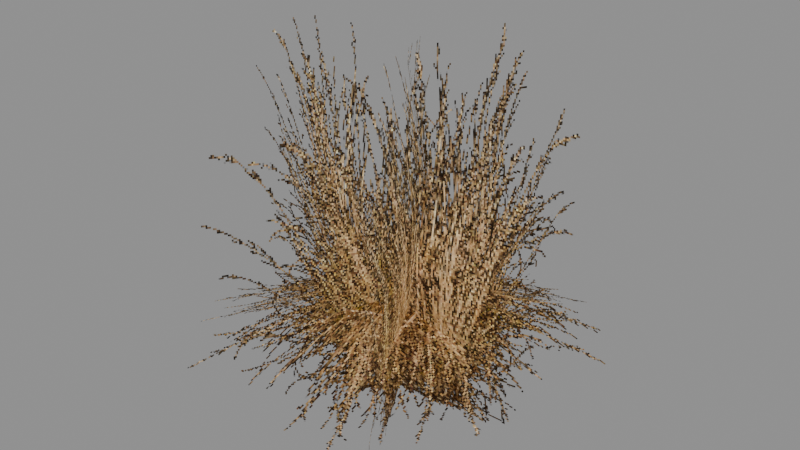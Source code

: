 # Source: Bunch_Grass_01_4805275.blend  (saved by Blender 5.2.44; exported with 4.5.12 LTS)
import bpy
from mathutils import Matrix  # noqa: F401  (used for matrix-valued properties, if any)

bpy.ops.wm.read_factory_settings(use_empty=True)
scene = bpy.context.scene
scene.name = 'Scene'

# ---- collections
col_bunch_grass_01 = bpy.data.collections.new('Bunch Grass 01'); scene.collection.children.link(col_bunch_grass_01)

# ---- images (referenced by path relative to the original .blend; pixels are not part of the script)
import os
ASSET_DIR = os.environ.get("B2B_ASSET_DIR", "")  # directory of the original .blend (textures are referenced by path, not embedded)
HERE = os.path.dirname(os.path.abspath(__file__))  # packed textures are extracted next to this script under _unpacked/

def load_image(name, relpath, width, height, colorspace="sRGB"):
    """Load a texture the original file referenced (path relative to the .blend, or extracted next to this script)."""
    p = next((c for c in (os.path.join(HERE, relpath), os.path.join(ASSET_DIR, relpath)) if relpath and os.path.exists(c)), "")
    if p:
        img = bpy.data.images.load(p, check_existing=True)
        img.name = name
    else:  # same state as the original file: an image datablock whose file is absent (Cycles renders it pink)
        img = bpy.data.images.new(name, width, height)
        img.source = "FILE"
        img.filepath = "//" + (relpath or name)
    img.colorspace_settings.name = colorspace
    return img
img_bunchgrass01foliage_diffuse_png = load_image('BunchGrass01Foliage_diffuse.png', '_unpacked/BunchGrass01Foliage_diffuse.8a830d9d.png', 512, 512, 'sRGB')

# ---- materials (node trees are filled in below, after node groups)
mat_bunchgrass01foliage = bpy.data.materials.new('BunchGrass01Foliage')

# ---- material node trees
mat_bunchgrass01foliage.use_nodes = True; mat_bunchgrass01foliage.node_tree.nodes.clear()
_N = mat_bunchgrass01foliage.node_tree.nodes; _L = mat_bunchgrass01foliage.node_tree.links
n0 = _N.new('ShaderNodeBsdfPrincipled'); n0.name = 'Principled BSDF'; n0.location = (-200, 100)
n0.inputs[2].default_value = 1.0
n0.inputs[10].default_value = 0.005
n0.inputs[13].default_value = 0.1
n1 = _N.new('ShaderNodeOutputMaterial'); n1.name = 'Material Output'; n1.location = (200, 100)
n2 = _N.new('ShaderNodeTexImage'); n2.name = 'Image Texture'; n2.location = (-550, 200)
n2.image = img_bunchgrass01foliage_diffuse_png
n2.interpolation = 'Closest'
n2.extension = 'EXTEND'
_L.new(n0.outputs[0], n1.inputs[0])
_L.new(n2.outputs[0], n0.inputs[0])
_L.new(n2.outputs[1], n0.inputs[4])
n1.is_active_output = True

# ---- meshes
me_bunchgrass01 = bpy.data.meshes.new('BunchGrass01')
me_bunchgrass01.from_pydata([(-0.475, 0.0, 0.0), (0.0, 0.0, 0.0), (0.475, 0.0, 0.0), (-0.475, 0.0, 0.475), (0.0, -0.076, 0.475), (0.475, -9.307e-18, 0.475), (-0.475, 0.0, 0.95), (0.0, -9.307e-18, 0.95), (0.475, -1.14e-33, 0.95), (-0.2375, -0.4114, 0.0), (0.0, 0.0, 0.0), (0.2375, 0.4114, 0.0), (-0.2375, -0.4114, 0.475), (0.06582, -0.038, 0.475), (0.2375, 0.4114, 0.475), (-0.2375, -0.4114, 0.95), (8.06e-18, -4.654e-18, 0.95), (0.2375, 0.4114, 0.95), (0.2375, -0.4114, 0.0), (0.0, 0.0, 0.0), (-0.2375, 0.4114, 0.0), (0.2375, -0.4114, 0.475), (0.06582, 0.038, 0.475), (-0.2375, 0.4114, 0.475), (0.2375, -0.4114, 0.95), (8.06e-18, 4.654e-18, 0.95), (-0.2375, 0.4114, 0.95), (-0.475, 0.475, 0.171), (0.0, 0.475, 0.171), (0.475, 0.475, 0.171), (-0.475, 0.0, 0.171), (0.0, 0.0, 0.323), (0.475, 0.0, 0.171), (-0.475, -0.475, 0.171), (0.0, -0.475, 0.171), (0.475, -0.475, 0.171)], [], [(0, 1, 3), (1, 4, 3), (1, 2, 4), (2, 5, 4), (3, 4, 6), (4, 7, 6), (4, 5, 7), (5, 8, 7), (9, 10, 12), (10, 13, 12), (10, 11, 13), (11, 14, 13), (12, 13, 15), (13, 16, 15), (13, 14, 16), (14, 17, 16), (18, 19, 21), (19, 22, 21), (19, 20, 22), (20, 23, 22), (21, 22, 24), (22, 25, 24), (22, 23, 25), (23, 26, 25), (27, 30, 28), (28, 30, 31), (28, 31, 29), (29, 31, 32), (30, 33, 31), (31, 33, 34), (31, 34, 32), (32, 34, 35)])
me_bunchgrass01.polygons.foreach_set('use_smooth', [True] * 32)
_uv = me_bunchgrass01.uv_layers.new(name='UVMap')
_uv.uv.foreach_set('vector', [0.02637, 0.5439, 0.2402, 0.5439, 0.02637, 0.7578, 0.2402, 0.5439, 0.2402, 0.7578, 0.02637, 0.7578, 0.2402, 0.5439, 0.4541, 0.5439, 0.2402, 0.7578, 0.4541, 0.5439, 0.4541, 0.7578, 0.2402, 0.7578, 0.02637, 0.7578, 0.2402, 0.7578, 0.02637, 0.9717, 0.2402, 0.7578, 0.2402, 0.9717, 0.02637, 0.9717, 0.2402, 0.7578, 0.4541, 0.7578, 0.2402, 0.9717, 0.4541, 0.7578, 0.4541, 0.9717, 0.2402, 0.9717, 0.501, 0.542, 0.7373, 0.542, 0.501, 0.7393, 0.7373, 0.542, 0.7373, 0.7393, 0.501, 0.7393, 0.7373, 0.542, 0.9736, 0.542, 0.7373, 0.7393, 0.9736, 0.542, 0.9736, 0.7393, 0.7373, 0.7393, 0.501, 0.7393, 0.7373, 0.7393, 0.501, 0.9365, 0.7373, 0.7393, 0.7373, 0.9365, 0.501, 0.9365, 0.7373, 0.7393, 0.9736, 0.7393, 0.7373, 0.9365, 0.9736, 0.7393, 0.9736, 0.9365, 0.7373, 0.9365, 0.03027, 0.07324, 0.251, 0.07324, 0.03027, 0.2793, 0.251, 0.07324, 0.251, 0.2793, 0.03027, 0.2793, 0.251, 0.07324, 0.4717, 0.07324, 0.251, 0.2793, 0.4717, 0.07324, 0.4717, 0.2793, 0.251, 0.2793, 0.03027, 0.2793, 0.251, 0.2793, 0.03027, 0.4854, 0.251, 0.2793, 0.251, 0.4854, 0.03027, 0.4854, 0.251, 0.2793, 0.4717, 0.2793, 0.251, 0.4854, 0.4717, 0.2793, 0.4717, 0.4854, 0.251, 0.4854, 0.501, 0.4932, 0.501, 0.2793, 0.7402, 0.4932, 0.7402, 0.4932, 0.501, 0.2793, 0.7402, 0.2793, 0.7402, 0.4932, 0.7402, 0.2793, 0.9795, 0.4932, 0.9795, 0.4932, 0.7402, 0.2793, 0.9795, 0.2793, 0.501, 0.2793, 0.501, 0.06543, 0.7402, 0.2793, 0.7402, 0.2793, 0.501, 0.06543, 0.7402, 0.06543, 0.7402, 0.2793, 0.7402, 0.06543, 0.9795, 0.2793, 0.9795, 0.2793, 0.7402, 0.06543, 0.9795, 0.06543])
me_bunchgrass01.materials.append(mat_bunchgrass01foliage)
me_bunchgrass01.update()
me_bunchgrass01.normals_split_custom_set([tuple(v) for v in zip(*[iter([0.6137, 0.1159, 0.781, -6.964e-06, 0.09597, 0.9954, -0.5645, -0.112, 0.8178, -6.964e-06, 0.09597, 0.9954, 4.393e-05, -0.3885, 0.9215, -0.5645, -0.112, 0.8178, -6.964e-06, 0.09597, 0.9954, -0.6137, 0.116, 0.781, 4.393e-05, -0.3885, 0.9215, -0.6137, 0.116, 0.781, 0.5645, -0.112, 0.8178, 4.393e-05, -0.3885, 0.9215, -0.5645, -0.112, 0.8178, 4.393e-05, -0.3885, 0.9215, -0.2861, -0.0994, 0.953, 4.393e-05, -0.3885, 0.9215, -7.273e-06, -0.09596, 0.9954, -0.2861, -0.0994, 0.953, 4.393e-05, -0.3885, 0.9215, 0.5645, -0.112, 0.8178, -7.273e-06, -0.09596, 0.9954, 0.5645, -0.112, 0.8178, 0.2861, -0.09936, 0.953, -7.273e-06, -0.09596, 0.9954, 0.2064, 0.5894, 0.781, -0.08311, 0.04799, 0.9954, -0.1853, -0.5449, 0.8178, -0.08311, 0.04799, 0.9954, 0.3364, -0.1942, 0.9215, -0.1853, -0.5449, 0.8178, -0.08311, 0.04799, 0.9954, -0.4073, -0.4735, 0.781, 0.3364, -0.1942, 0.9215, -0.4073, -0.4735, 0.781, 0.3793, 0.4329, 0.8178, 0.3364, -0.1942, 0.9215, -0.1853, -0.5449, 0.8178, 0.3364, -0.1942, 0.9215, -0.05694, -0.2974, 0.953, 0.3364, -0.1942, 0.9215, 0.0831, -0.04799, 0.9954, -0.05694, -0.2974, 0.953, 0.3364, -0.1942, 0.9215, 0.3793, 0.4329, 0.8178, 0.0831, -0.04799, 0.9954, 0.3793, 0.4329, 0.8178, 0.2291, 0.1981, 0.953, 0.0831, -0.04799, 0.9954, -0.4073, 0.4735, 0.781, -0.08312, -0.04797, 0.9954, 0.3792, -0.4329, 0.8178, -0.08312, -0.04797, 0.9954, 0.3364, 0.1943, 0.9215, 0.3792, -0.4329, 0.8178, -0.08312, -0.04797, 0.9954, 0.2064, -0.5895, 0.781, 0.3364, 0.1943, 0.9215, 0.2064, -0.5895, 0.781, -0.1852, 0.5449, 0.8178, 0.3364, 0.1943, 0.9215, 0.3792, -0.4329, 0.8178, 0.3364, 0.1943, 0.9215, 0.2291, -0.198, 0.953, 0.3364, 0.1943, 0.9215, 0.0831, 0.04799, 0.9954, 0.2291, -0.198, 0.953, 0.3364, 0.1943, 0.9215, -0.1852, 0.5449, 0.8178, 0.0831, 0.04799, 0.9954, -0.1852, 0.5449, 0.8178, -0.05699, 0.2974, 0.953, 0.0831, 0.04799, 0.9954, -0.4896, 0.4895, 0.7215, -0.7409, 1.242e-05, 0.6716, -1.238e-05, 0.7409, 0.6716, -1.238e-05, 0.7409, 0.6716, -0.7409, 1.242e-05, 0.6716, -2.665e-09, 0.0, 1.0, -1.238e-05, 0.7409, 0.6716, -2.665e-09, 0.0, 1.0, 0.4895, 0.4896, 0.7216, 0.4895, 0.4896, 0.7216, -2.665e-09, 0.0, 1.0, 0.7409, -1.242e-05, 0.6716, -0.7409, 1.242e-05, 0.6716, -0.4895, -0.4896, 0.7216, -2.665e-09, 0.0, 1.0, -2.665e-09, 0.0, 1.0, -0.4895, -0.4896, 0.7216, 1.238e-05, -0.7409, 0.6716, -2.665e-09, 0.0, 1.0, 1.238e-05, -0.7409, 0.6716, 0.7409, -1.242e-05, 0.6716, 0.7409, -1.242e-05, 0.6716, 1.238e-05, -0.7409, 0.6716, 0.4896, -0.4895, 0.7215])] * 3)])

# ---- objects
ob_bunchgrass01 = bpy.data.objects.new('BunchGrass01', me_bunchgrass01)

# ---- transforms, parenting, visibility, modifiers, constraints
ob_bunchgrass01.location = (0.0, 0.0, 0.0)
ob_bunchgrass01.visible_shadow = False
_vg = ob_bunchgrass01.vertex_groups.new(name='WindWeight')

# ---- collection membership
col_bunch_grass_01.objects.link(ob_bunchgrass01)

# ---- scene / render settings (as saved in the file)
scene.frame_start = 1; scene.frame_end = 250; scene.frame_set(1)
scene.render.engine = 'BLENDER_EEVEE_NEXT'
scene.render.bake_bias = 0.0
scene.render.bake_samples = 0
scene.render.compositor_device = 'GPU'
scene.eevee.use_volume_custom_range = False
scene.eevee.fast_gi_thickness_near = 0.1
scene.eevee.fast_gi_thickness_far = 0.0
scene.eevee.ray_tracing_options.screen_trace_thickness = 0.1
bpy.context.view_layer.update()

# ---- added for rendering (the .blend has no active camera and no usable light): camera, sun + grey world if the file has none
cam_auto = bpy.data.cameras.new('AutoCamera')
cam_auto.lens = 50.0
cam_auto.sensor_width = 36.0
cam_auto.clip_end = 1000.0
ob_auto_camera = bpy.data.objects.new('AutoCamera', cam_auto)
scene.collection.objects.link(ob_auto_camera)
ob_auto_camera.location = (1.52241, -1.82689, 1.69293)
ob_auto_camera.rotation_euler = (1.09748, -7.21219e-08, 0.694738)
scene.camera = ob_auto_camera
light_auto_sun = bpy.data.lights.new('AutoSun', 'SUN')
light_auto_sun.energy = 3.0
light_auto_sun.angle = 0.0523599
ob_auto_sun = bpy.data.objects.new('AutoSun', light_auto_sun)
scene.collection.objects.link(ob_auto_sun)
ob_auto_sun.rotation_euler = (0.872665, 0.174533, 0.523599)
if scene.world is None:
    world_auto = bpy.data.worlds.new('AutoWorld')
    world_auto.color = (0.3, 0.3, 0.3)
    scene.world = world_auto
bpy.context.view_layer.update()
